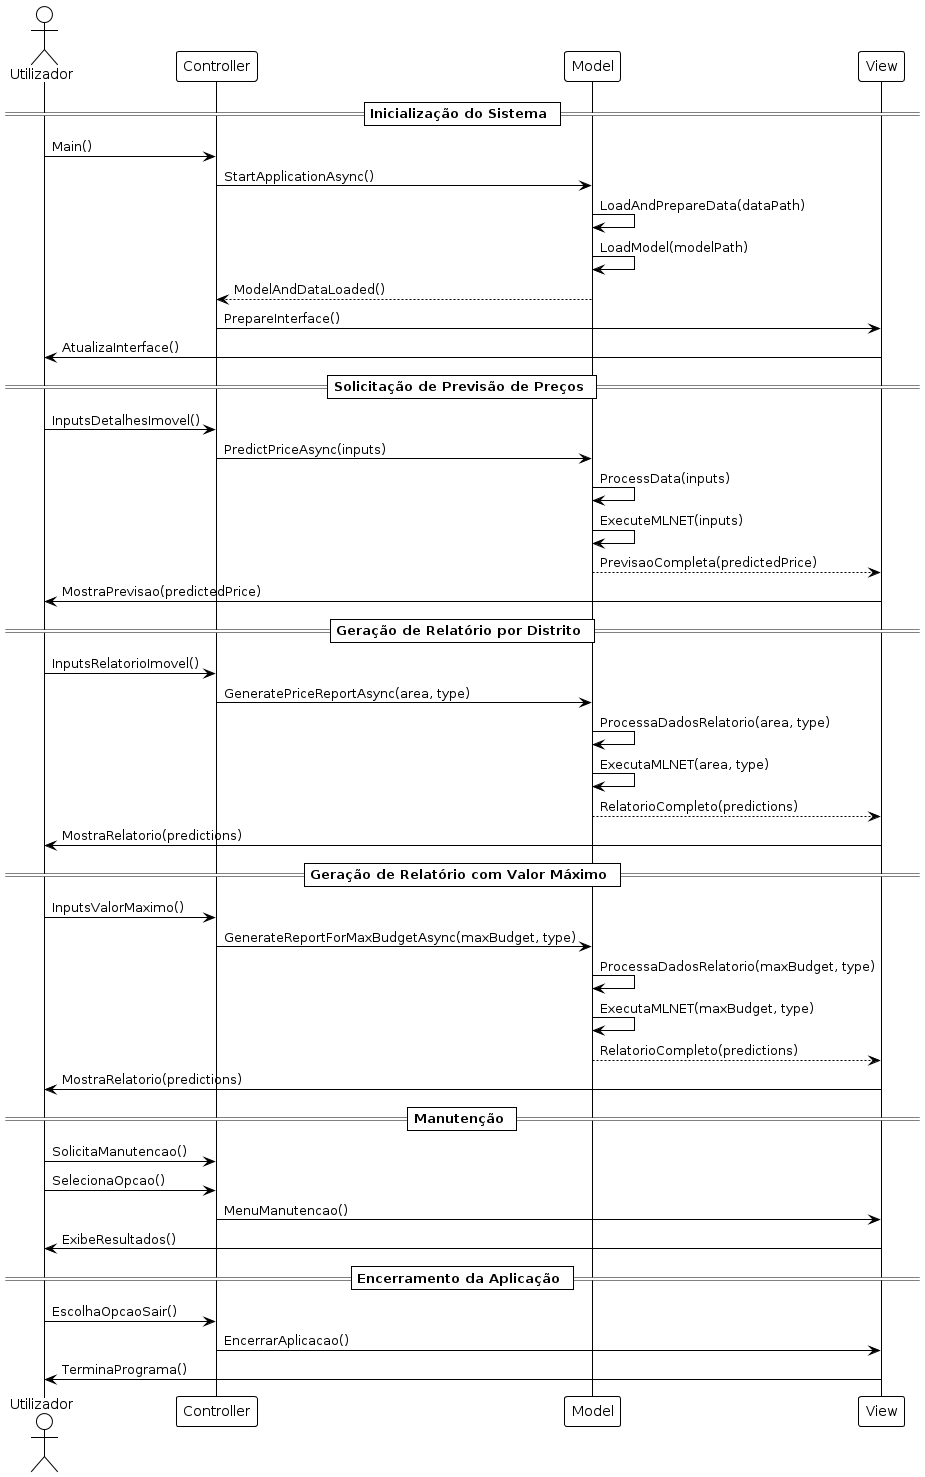

The diagram above was rendered by PlantUML. Its source (embedded in the PNG):
@startuml

            
            !theme plain
            actor Utilizador as U
            participant "Controller" as C
            participant "Model" as M
            participant "View" as V

            == Inicialização do Sistema ==
            U -> C : Main()
            C -> M : StartApplicationAsync()
            M -> M : LoadAndPrepareData(dataPath)
            M -> M : LoadModel(modelPath)
            M --> C : ModelAndDataLoaded()
            C -> V : PrepareInterface()
            V -> U : AtualizaInterface()

            == Solicitação de Previsão de Preços ==
            U -> C : InputsDetalhesImovel()
            C -> M : PredictPriceAsync(inputs)
            M -> M : ProcessData(inputs)
            M -> M : ExecuteMLNET(inputs)
            M --> V : PrevisaoCompleta(predictedPrice)
            V -> U : MostraPrevisao(predictedPrice)

            == Geração de Relatório por Distrito ==
            U -> C : InputsRelatorioImovel()
            C -> M : GeneratePriceReportAsync(area, type)
            M -> M : ProcessaDadosRelatorio(area, type)
            M -> M : ExecutaMLNET(area, type)
            M --> V : RelatorioCompleto(predictions)
            V -> U : MostraRelatorio(predictions)

            == Geração de Relatório com Valor Máximo ==
            U -> C : InputsValorMaximo()
            C -> M : GenerateReportForMaxBudgetAsync(maxBudget, type)
            M -> M : ProcessaDadosRelatorio(maxBudget, type)
            M -> M : ExecutaMLNET(maxBudget, type)
            M --> V : RelatorioCompleto(predictions)
            V -> U : MostraRelatorio(predictions)

            == Manutenção ==
            U -> C : SolicitaManutencao()
            U -> C : SelecionaOpcao()
            C -> V : MenuManutencao()
            V -> U : ExibeResultados()

            == Encerramento da Aplicação ==
            U -> C : EscolhaOpcaoSair()
            C -> V : EncerrarAplicacao()
            V -> U : TerminaPrograma()
@enduml